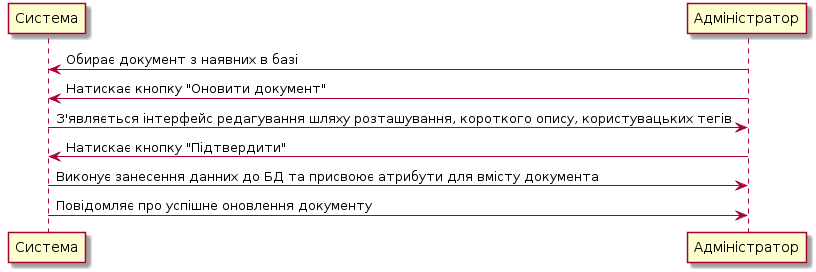

The diagram above was rendered by PlantUML. Its source (embedded in the PNG):
@startuml
Система <- Адміністратор: Обирає документ з наявних в базі
Система <- Адміністратор: Натискає кнопку "Оновити документ"
Система -> Адміністратор: З'являється інтерфейс редагування шляху розташування, короткого опису, користувацьких тегів
Система <- Адміністратор: Натискає кнопку "Підтвердити"
Система -> Адміністратор: Виконує занесення данних до БД та присвоює атрибути для вмісту документа
Система -> Адміністратор: Повідомляє про успішне оновлення документу
@enduml